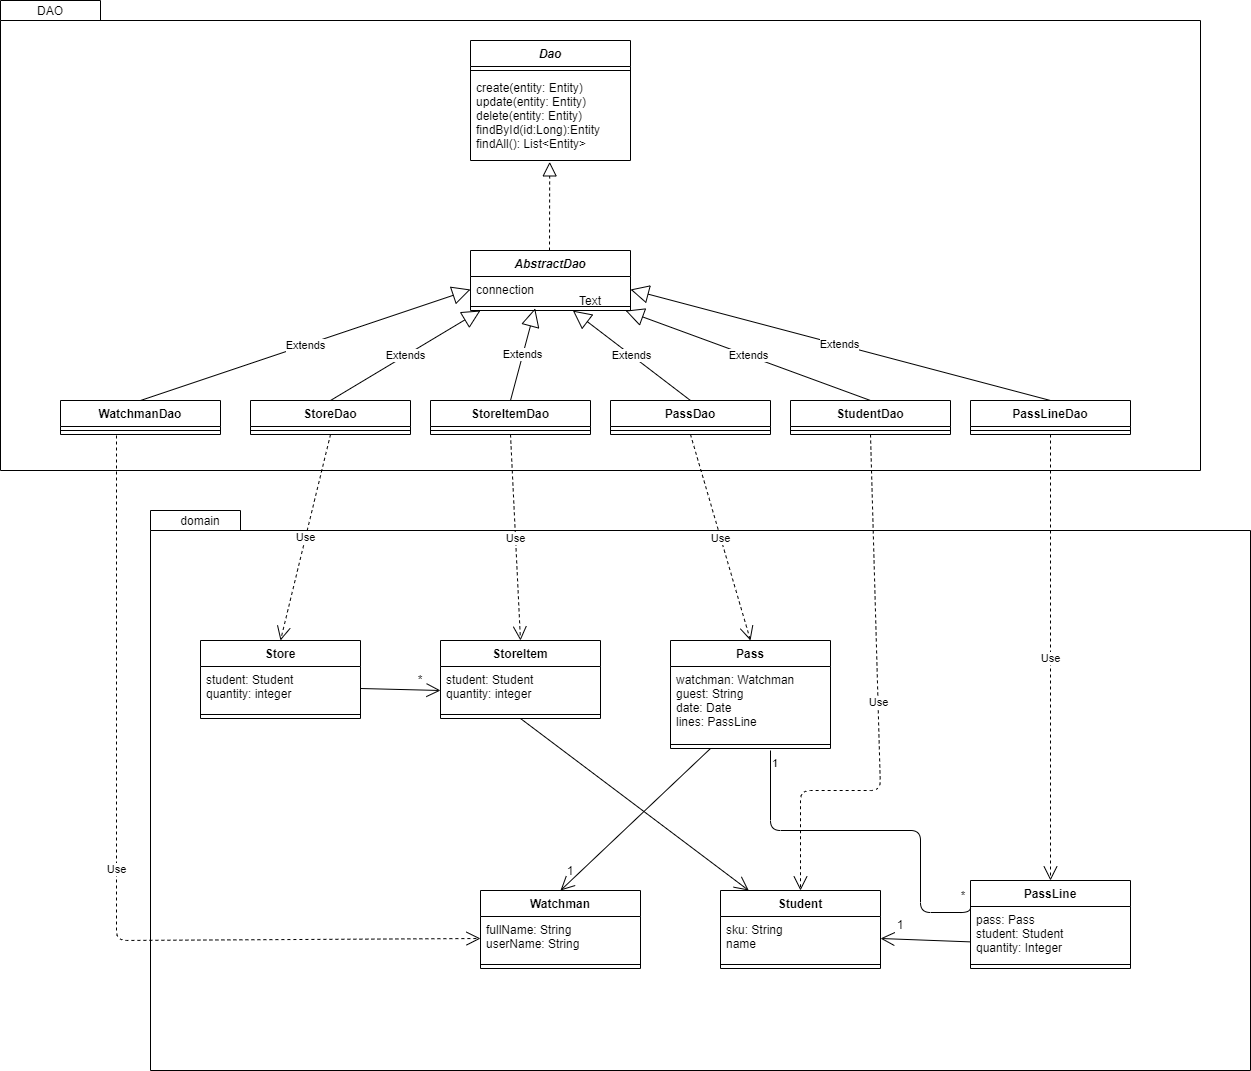

The diagram above was exported from draw.io. Its source (the exported page's mxGraphModel, read from the mxfile embedded in the PNG):
<mxGraphModel dx="2823" dy="1178" grid="1" gridSize="10" guides="1" tooltips="1" connect="1" arrows="1" fold="1" page="1" pageScale="1" pageWidth="827" pageHeight="1169" math="0" shadow="0">
  <root>
    <mxCell id="0" />
    <mxCell id="1" parent="0" />
    <mxCell id="kCGCEyoOWPaQV___nf4E-33" value="" style="shape=folder;fontStyle=1;spacingTop=10;tabWidth=100;tabHeight=20;tabPosition=left;html=1;" vertex="1" parent="1">
      <mxGeometry x="-550" y="20" width="1200" height="470" as="geometry" />
    </mxCell>
    <mxCell id="kCGCEyoOWPaQV___nf4E-2" value="Dao" style="swimlane;fontStyle=3;align=center;verticalAlign=top;childLayout=stackLayout;horizontal=1;startSize=26;horizontalStack=0;resizeParent=1;resizeParentMax=0;resizeLast=0;collapsible=1;marginBottom=0;" vertex="1" parent="1">
      <mxGeometry x="-80" y="60" width="160" height="120" as="geometry" />
    </mxCell>
    <mxCell id="kCGCEyoOWPaQV___nf4E-4" value="" style="line;strokeWidth=1;fillColor=none;align=left;verticalAlign=middle;spacingTop=-1;spacingLeft=3;spacingRight=3;rotatable=0;labelPosition=right;points=[];portConstraint=eastwest;" vertex="1" parent="kCGCEyoOWPaQV___nf4E-2">
      <mxGeometry y="26" width="160" height="8" as="geometry" />
    </mxCell>
    <mxCell id="kCGCEyoOWPaQV___nf4E-5" value="create(entity: Entity)&#10;update(entity: Entity)&#10;delete(entity: Entity)&#10;findById(id:Long):Entity&#10;findAll(): List&lt;Entity&gt;" style="text;strokeColor=none;fillColor=none;align=left;verticalAlign=top;spacingLeft=4;spacingRight=4;overflow=hidden;rotatable=0;points=[[0,0.5],[1,0.5]];portConstraint=eastwest;" vertex="1" parent="kCGCEyoOWPaQV___nf4E-2">
      <mxGeometry y="34" width="160" height="86" as="geometry" />
    </mxCell>
    <mxCell id="kCGCEyoOWPaQV___nf4E-6" value="" style="endArrow=block;dashed=1;endFill=0;endSize=12;html=1;entryX=0.495;entryY=1.016;entryDx=0;entryDy=0;entryPerimeter=0;" edge="1" parent="1" target="kCGCEyoOWPaQV___nf4E-5">
      <mxGeometry width="160" relative="1" as="geometry">
        <mxPoint x="-1" y="270" as="sourcePoint" />
        <mxPoint x="110" y="210" as="targetPoint" />
      </mxGeometry>
    </mxCell>
    <mxCell id="kCGCEyoOWPaQV___nf4E-7" value="AbstractDao" style="swimlane;fontStyle=3;align=center;verticalAlign=top;childLayout=stackLayout;horizontal=1;startSize=26;horizontalStack=0;resizeParent=1;resizeParentMax=0;resizeLast=0;collapsible=1;marginBottom=0;" vertex="1" parent="1">
      <mxGeometry x="-80" y="270" width="160" height="60" as="geometry">
        <mxRectangle x="-80" y="270" width="100" height="26" as="alternateBounds" />
      </mxGeometry>
    </mxCell>
    <mxCell id="kCGCEyoOWPaQV___nf4E-8" value="connection" style="text;strokeColor=none;fillColor=none;align=left;verticalAlign=top;spacingLeft=4;spacingRight=4;overflow=hidden;rotatable=0;points=[[0,0.5],[1,0.5]];portConstraint=eastwest;" vertex="1" parent="kCGCEyoOWPaQV___nf4E-7">
      <mxGeometry y="26" width="160" height="26" as="geometry" />
    </mxCell>
    <mxCell id="kCGCEyoOWPaQV___nf4E-9" value="" style="line;strokeWidth=1;fillColor=none;align=left;verticalAlign=middle;spacingTop=-1;spacingLeft=3;spacingRight=3;rotatable=0;labelPosition=right;points=[];portConstraint=eastwest;" vertex="1" parent="kCGCEyoOWPaQV___nf4E-7">
      <mxGeometry y="52" width="160" height="8" as="geometry" />
    </mxCell>
    <mxCell id="kCGCEyoOWPaQV___nf4E-11" value="Extends" style="endArrow=block;endSize=16;endFill=0;html=1;entryX=0;entryY=0.5;entryDx=0;entryDy=0;exitX=0.5;exitY=0;exitDx=0;exitDy=0;" edge="1" parent="1" source="kCGCEyoOWPaQV___nf4E-13" target="kCGCEyoOWPaQV___nf4E-8">
      <mxGeometry width="160" relative="1" as="geometry">
        <mxPoint x="-250" y="420" as="sourcePoint" />
        <mxPoint x="-60" y="330" as="targetPoint" />
      </mxGeometry>
    </mxCell>
    <mxCell id="kCGCEyoOWPaQV___nf4E-13" value="WatchmanDao" style="swimlane;fontStyle=1;align=center;verticalAlign=top;childLayout=stackLayout;horizontal=1;startSize=26;horizontalStack=0;resizeParent=1;resizeParentMax=0;resizeLast=0;collapsible=1;marginBottom=0;" vertex="1" parent="1">
      <mxGeometry x="-490" y="420" width="160" height="34" as="geometry" />
    </mxCell>
    <mxCell id="kCGCEyoOWPaQV___nf4E-15" value="" style="line;strokeWidth=1;fillColor=none;align=left;verticalAlign=middle;spacingTop=-1;spacingLeft=3;spacingRight=3;rotatable=0;labelPosition=right;points=[];portConstraint=eastwest;" vertex="1" parent="kCGCEyoOWPaQV___nf4E-13">
      <mxGeometry y="26" width="160" height="8" as="geometry" />
    </mxCell>
    <mxCell id="kCGCEyoOWPaQV___nf4E-17" value="StudentDao" style="swimlane;fontStyle=1;align=center;verticalAlign=top;childLayout=stackLayout;horizontal=1;startSize=26;horizontalStack=0;resizeParent=1;resizeParentMax=0;resizeLast=0;collapsible=1;marginBottom=0;" vertex="1" parent="1">
      <mxGeometry x="240" y="420" width="160" height="34" as="geometry" />
    </mxCell>
    <mxCell id="kCGCEyoOWPaQV___nf4E-18" value="" style="line;strokeWidth=1;fillColor=none;align=left;verticalAlign=middle;spacingTop=-1;spacingLeft=3;spacingRight=3;rotatable=0;labelPosition=right;points=[];portConstraint=eastwest;" vertex="1" parent="kCGCEyoOWPaQV___nf4E-17">
      <mxGeometry y="26" width="160" height="8" as="geometry" />
    </mxCell>
    <mxCell id="kCGCEyoOWPaQV___nf4E-19" value="PassDao" style="swimlane;fontStyle=1;align=center;verticalAlign=top;childLayout=stackLayout;horizontal=1;startSize=26;horizontalStack=0;resizeParent=1;resizeParentMax=0;resizeLast=0;collapsible=1;marginBottom=0;" vertex="1" parent="1">
      <mxGeometry x="60" y="420" width="160" height="34" as="geometry" />
    </mxCell>
    <mxCell id="kCGCEyoOWPaQV___nf4E-20" value="" style="line;strokeWidth=1;fillColor=none;align=left;verticalAlign=middle;spacingTop=-1;spacingLeft=3;spacingRight=3;rotatable=0;labelPosition=right;points=[];portConstraint=eastwest;" vertex="1" parent="kCGCEyoOWPaQV___nf4E-19">
      <mxGeometry y="26" width="160" height="8" as="geometry" />
    </mxCell>
    <mxCell id="kCGCEyoOWPaQV___nf4E-22" value="StoreDao" style="swimlane;fontStyle=1;align=center;verticalAlign=top;childLayout=stackLayout;horizontal=1;startSize=26;horizontalStack=0;resizeParent=1;resizeParentMax=0;resizeLast=0;collapsible=1;marginBottom=0;" vertex="1" parent="1">
      <mxGeometry x="-300" y="420" width="160" height="34" as="geometry" />
    </mxCell>
    <mxCell id="kCGCEyoOWPaQV___nf4E-23" value="" style="line;strokeWidth=1;fillColor=none;align=left;verticalAlign=middle;spacingTop=-1;spacingLeft=3;spacingRight=3;rotatable=0;labelPosition=right;points=[];portConstraint=eastwest;" vertex="1" parent="kCGCEyoOWPaQV___nf4E-22">
      <mxGeometry y="26" width="160" height="8" as="geometry" />
    </mxCell>
    <mxCell id="kCGCEyoOWPaQV___nf4E-24" value="StoreItemDao" style="swimlane;fontStyle=1;align=center;verticalAlign=top;childLayout=stackLayout;horizontal=1;startSize=26;horizontalStack=0;resizeParent=1;resizeParentMax=0;resizeLast=0;collapsible=1;marginBottom=0;" vertex="1" parent="1">
      <mxGeometry x="-120" y="420" width="160" height="34" as="geometry" />
    </mxCell>
    <mxCell id="kCGCEyoOWPaQV___nf4E-25" value="" style="line;strokeWidth=1;fillColor=none;align=left;verticalAlign=middle;spacingTop=-1;spacingLeft=3;spacingRight=3;rotatable=0;labelPosition=right;points=[];portConstraint=eastwest;" vertex="1" parent="kCGCEyoOWPaQV___nf4E-24">
      <mxGeometry y="26" width="160" height="8" as="geometry" />
    </mxCell>
    <mxCell id="kCGCEyoOWPaQV___nf4E-26" value="PassLineDao" style="swimlane;fontStyle=1;align=center;verticalAlign=top;childLayout=stackLayout;horizontal=1;startSize=26;horizontalStack=0;resizeParent=1;resizeParentMax=0;resizeLast=0;collapsible=1;marginBottom=0;" vertex="1" parent="1">
      <mxGeometry x="420" y="420" width="160" height="34" as="geometry" />
    </mxCell>
    <mxCell id="kCGCEyoOWPaQV___nf4E-27" value="" style="line;strokeWidth=1;fillColor=none;align=left;verticalAlign=middle;spacingTop=-1;spacingLeft=3;spacingRight=3;rotatable=0;labelPosition=right;points=[];portConstraint=eastwest;" vertex="1" parent="kCGCEyoOWPaQV___nf4E-26">
      <mxGeometry y="26" width="160" height="8" as="geometry" />
    </mxCell>
    <mxCell id="kCGCEyoOWPaQV___nf4E-28" value="Extends" style="endArrow=block;endSize=16;endFill=0;html=1;exitX=0.5;exitY=0;exitDx=0;exitDy=0;" edge="1" parent="1" source="kCGCEyoOWPaQV___nf4E-22">
      <mxGeometry width="160" relative="1" as="geometry">
        <mxPoint x="-400" y="430" as="sourcePoint" />
        <mxPoint x="-70" y="330" as="targetPoint" />
      </mxGeometry>
    </mxCell>
    <mxCell id="kCGCEyoOWPaQV___nf4E-29" value="Extends" style="endArrow=block;endSize=16;endFill=0;html=1;exitX=0.5;exitY=0;exitDx=0;exitDy=0;entryX=0.404;entryY=0.732;entryDx=0;entryDy=0;entryPerimeter=0;" edge="1" parent="1" source="kCGCEyoOWPaQV___nf4E-24" target="kCGCEyoOWPaQV___nf4E-9">
      <mxGeometry width="160" relative="1" as="geometry">
        <mxPoint x="-390" y="440" as="sourcePoint" />
        <mxPoint x="-40" y="329" as="targetPoint" />
      </mxGeometry>
    </mxCell>
    <mxCell id="kCGCEyoOWPaQV___nf4E-30" value="Extends" style="endArrow=block;endSize=16;endFill=0;html=1;exitX=0.5;exitY=0;exitDx=0;exitDy=0;entryX=0.64;entryY=1.018;entryDx=0;entryDy=0;entryPerimeter=0;" edge="1" parent="1" source="kCGCEyoOWPaQV___nf4E-19" target="kCGCEyoOWPaQV___nf4E-9">
      <mxGeometry width="160" relative="1" as="geometry">
        <mxPoint x="-30" y="430" as="sourcePoint" />
        <mxPoint x="26" y="340" as="targetPoint" />
      </mxGeometry>
    </mxCell>
    <mxCell id="kCGCEyoOWPaQV___nf4E-31" value="Extends" style="endArrow=block;endSize=16;endFill=0;html=1;exitX=0.5;exitY=0;exitDx=0;exitDy=0;entryX=0.969;entryY=1.018;entryDx=0;entryDy=0;entryPerimeter=0;" edge="1" parent="1" source="kCGCEyoOWPaQV___nf4E-17" target="kCGCEyoOWPaQV___nf4E-9">
      <mxGeometry width="160" relative="1" as="geometry">
        <mxPoint x="-20" y="440" as="sourcePoint" />
        <mxPoint x="-20" y="349" as="targetPoint" />
      </mxGeometry>
    </mxCell>
    <mxCell id="kCGCEyoOWPaQV___nf4E-32" value="Extends" style="endArrow=block;endSize=16;endFill=0;html=1;exitX=0.5;exitY=0;exitDx=0;exitDy=0;entryX=1;entryY=0.5;entryDx=0;entryDy=0;" edge="1" parent="1" source="kCGCEyoOWPaQV___nf4E-26" target="kCGCEyoOWPaQV___nf4E-8">
      <mxGeometry width="160" relative="1" as="geometry">
        <mxPoint x="330" y="430" as="sourcePoint" />
        <mxPoint x="85.03999999999996" y="340.1439999999998" as="targetPoint" />
      </mxGeometry>
    </mxCell>
    <mxCell id="kCGCEyoOWPaQV___nf4E-34" value="DAO" style="text;html=1;strokeColor=none;fillColor=none;align=center;verticalAlign=middle;whiteSpace=wrap;rounded=0;" vertex="1" parent="1">
      <mxGeometry x="-520" y="20" width="40" height="20" as="geometry" />
    </mxCell>
    <mxCell id="kCGCEyoOWPaQV___nf4E-36" value="" style="shape=folder;fontStyle=1;spacingTop=10;tabWidth=90;tabHeight=20;tabPosition=left;html=1;" vertex="1" parent="1">
      <mxGeometry x="-400" y="530" width="1100" height="560" as="geometry" />
    </mxCell>
    <mxCell id="kCGCEyoOWPaQV___nf4E-37" value="Text" style="text;html=1;strokeColor=none;fillColor=none;align=center;verticalAlign=middle;whiteSpace=wrap;rounded=0;" vertex="1" parent="1">
      <mxGeometry x="20" y="310" width="40" height="20" as="geometry" />
    </mxCell>
    <mxCell id="kCGCEyoOWPaQV___nf4E-38" value="domain" style="text;html=1;strokeColor=none;fillColor=none;align=center;verticalAlign=middle;whiteSpace=wrap;rounded=0;" vertex="1" parent="1">
      <mxGeometry x="-370" y="530" width="40" height="20" as="geometry" />
    </mxCell>
    <mxCell id="kCGCEyoOWPaQV___nf4E-39" value="Store" style="swimlane;fontStyle=1;align=center;verticalAlign=top;childLayout=stackLayout;horizontal=1;startSize=26;horizontalStack=0;resizeParent=1;resizeParentMax=0;resizeLast=0;collapsible=1;marginBottom=0;" vertex="1" parent="1">
      <mxGeometry x="-350" y="660" width="160" height="78" as="geometry" />
    </mxCell>
    <mxCell id="kCGCEyoOWPaQV___nf4E-40" value="student: Student&#10;quantity: integer" style="text;strokeColor=none;fillColor=none;align=left;verticalAlign=top;spacingLeft=4;spacingRight=4;overflow=hidden;rotatable=0;points=[[0,0.5],[1,0.5]];portConstraint=eastwest;" vertex="1" parent="kCGCEyoOWPaQV___nf4E-39">
      <mxGeometry y="26" width="160" height="44" as="geometry" />
    </mxCell>
    <mxCell id="kCGCEyoOWPaQV___nf4E-41" value="" style="line;strokeWidth=1;fillColor=none;align=left;verticalAlign=middle;spacingTop=-1;spacingLeft=3;spacingRight=3;rotatable=0;labelPosition=right;points=[];portConstraint=eastwest;" vertex="1" parent="kCGCEyoOWPaQV___nf4E-39">
      <mxGeometry y="70" width="160" height="8" as="geometry" />
    </mxCell>
    <mxCell id="kCGCEyoOWPaQV___nf4E-43" value="PassLine" style="swimlane;fontStyle=1;align=center;verticalAlign=top;childLayout=stackLayout;horizontal=1;startSize=26;horizontalStack=0;resizeParent=1;resizeParentMax=0;resizeLast=0;collapsible=1;marginBottom=0;" vertex="1" parent="1">
      <mxGeometry x="420" y="900" width="160" height="88" as="geometry" />
    </mxCell>
    <mxCell id="kCGCEyoOWPaQV___nf4E-44" value="pass: Pass&#10;student: Student&#10;quantity: Integer" style="text;strokeColor=none;fillColor=none;align=left;verticalAlign=top;spacingLeft=4;spacingRight=4;overflow=hidden;rotatable=0;points=[[0,0.5],[1,0.5]];portConstraint=eastwest;" vertex="1" parent="kCGCEyoOWPaQV___nf4E-43">
      <mxGeometry y="26" width="160" height="54" as="geometry" />
    </mxCell>
    <mxCell id="kCGCEyoOWPaQV___nf4E-45" value="" style="line;strokeWidth=1;fillColor=none;align=left;verticalAlign=middle;spacingTop=-1;spacingLeft=3;spacingRight=3;rotatable=0;labelPosition=right;points=[];portConstraint=eastwest;" vertex="1" parent="kCGCEyoOWPaQV___nf4E-43">
      <mxGeometry y="80" width="160" height="8" as="geometry" />
    </mxCell>
    <mxCell id="kCGCEyoOWPaQV___nf4E-47" value="Student" style="swimlane;fontStyle=1;align=center;verticalAlign=top;childLayout=stackLayout;horizontal=1;startSize=26;horizontalStack=0;resizeParent=1;resizeParentMax=0;resizeLast=0;collapsible=1;marginBottom=0;" vertex="1" parent="1">
      <mxGeometry x="170" y="910" width="160" height="78" as="geometry" />
    </mxCell>
    <mxCell id="kCGCEyoOWPaQV___nf4E-48" value="sku: String&#10;name" style="text;strokeColor=none;fillColor=none;align=left;verticalAlign=top;spacingLeft=4;spacingRight=4;overflow=hidden;rotatable=0;points=[[0,0.5],[1,0.5]];portConstraint=eastwest;" vertex="1" parent="kCGCEyoOWPaQV___nf4E-47">
      <mxGeometry y="26" width="160" height="44" as="geometry" />
    </mxCell>
    <mxCell id="kCGCEyoOWPaQV___nf4E-49" value="" style="line;strokeWidth=1;fillColor=none;align=left;verticalAlign=middle;spacingTop=-1;spacingLeft=3;spacingRight=3;rotatable=0;labelPosition=right;points=[];portConstraint=eastwest;" vertex="1" parent="kCGCEyoOWPaQV___nf4E-47">
      <mxGeometry y="70" width="160" height="8" as="geometry" />
    </mxCell>
    <mxCell id="kCGCEyoOWPaQV___nf4E-51" value="Watchman" style="swimlane;fontStyle=1;align=center;verticalAlign=top;childLayout=stackLayout;horizontal=1;startSize=26;horizontalStack=0;resizeParent=1;resizeParentMax=0;resizeLast=0;collapsible=1;marginBottom=0;" vertex="1" parent="1">
      <mxGeometry x="-70" y="910" width="160" height="78" as="geometry" />
    </mxCell>
    <mxCell id="kCGCEyoOWPaQV___nf4E-52" value="fullName: String&#10;userName: String" style="text;strokeColor=none;fillColor=none;align=left;verticalAlign=top;spacingLeft=4;spacingRight=4;overflow=hidden;rotatable=0;points=[[0,0.5],[1,0.5]];portConstraint=eastwest;" vertex="1" parent="kCGCEyoOWPaQV___nf4E-51">
      <mxGeometry y="26" width="160" height="44" as="geometry" />
    </mxCell>
    <mxCell id="kCGCEyoOWPaQV___nf4E-53" value="" style="line;strokeWidth=1;fillColor=none;align=left;verticalAlign=middle;spacingTop=-1;spacingLeft=3;spacingRight=3;rotatable=0;labelPosition=right;points=[];portConstraint=eastwest;" vertex="1" parent="kCGCEyoOWPaQV___nf4E-51">
      <mxGeometry y="70" width="160" height="8" as="geometry" />
    </mxCell>
    <mxCell id="kCGCEyoOWPaQV___nf4E-55" value="Pass" style="swimlane;fontStyle=1;align=center;verticalAlign=top;childLayout=stackLayout;horizontal=1;startSize=26;horizontalStack=0;resizeParent=1;resizeParentMax=0;resizeLast=0;collapsible=1;marginBottom=0;" vertex="1" parent="1">
      <mxGeometry x="120" y="660" width="160" height="108" as="geometry" />
    </mxCell>
    <mxCell id="kCGCEyoOWPaQV___nf4E-56" value="watchman: Watchman&#10;guest: String&#10;date: Date&#10;lines: PassLine" style="text;strokeColor=none;fillColor=none;align=left;verticalAlign=top;spacingLeft=4;spacingRight=4;overflow=hidden;rotatable=0;points=[[0,0.5],[1,0.5]];portConstraint=eastwest;" vertex="1" parent="kCGCEyoOWPaQV___nf4E-55">
      <mxGeometry y="26" width="160" height="74" as="geometry" />
    </mxCell>
    <mxCell id="kCGCEyoOWPaQV___nf4E-57" value="" style="line;strokeWidth=1;fillColor=none;align=left;verticalAlign=middle;spacingTop=-1;spacingLeft=3;spacingRight=3;rotatable=0;labelPosition=right;points=[];portConstraint=eastwest;" vertex="1" parent="kCGCEyoOWPaQV___nf4E-55">
      <mxGeometry y="100" width="160" height="8" as="geometry" />
    </mxCell>
    <mxCell id="kCGCEyoOWPaQV___nf4E-59" value="StoreItem" style="swimlane;fontStyle=1;align=center;verticalAlign=top;childLayout=stackLayout;horizontal=1;startSize=26;horizontalStack=0;resizeParent=1;resizeParentMax=0;resizeLast=0;collapsible=1;marginBottom=0;" vertex="1" parent="1">
      <mxGeometry x="-110" y="660" width="160" height="78" as="geometry" />
    </mxCell>
    <mxCell id="kCGCEyoOWPaQV___nf4E-60" value="student: Student&#10;quantity: integer" style="text;strokeColor=none;fillColor=none;align=left;verticalAlign=top;spacingLeft=4;spacingRight=4;overflow=hidden;rotatable=0;points=[[0,0.5],[1,0.5]];portConstraint=eastwest;" vertex="1" parent="kCGCEyoOWPaQV___nf4E-59">
      <mxGeometry y="26" width="160" height="44" as="geometry" />
    </mxCell>
    <mxCell id="kCGCEyoOWPaQV___nf4E-61" value="" style="line;strokeWidth=1;fillColor=none;align=left;verticalAlign=middle;spacingTop=-1;spacingLeft=3;spacingRight=3;rotatable=0;labelPosition=right;points=[];portConstraint=eastwest;" vertex="1" parent="kCGCEyoOWPaQV___nf4E-59">
      <mxGeometry y="70" width="160" height="8" as="geometry" />
    </mxCell>
    <mxCell id="kCGCEyoOWPaQV___nf4E-64" value="Use" style="endArrow=open;endSize=12;dashed=1;html=1;exitX=0.35;exitY=1.125;exitDx=0;exitDy=0;entryX=0;entryY=0.5;entryDx=0;entryDy=0;exitPerimeter=0;" edge="1" parent="1" source="kCGCEyoOWPaQV___nf4E-15" target="kCGCEyoOWPaQV___nf4E-52">
      <mxGeometry width="160" relative="1" as="geometry">
        <mxPoint x="-240" y="620" as="sourcePoint" />
        <mxPoint x="-420" y="1070" as="targetPoint" />
        <Array as="points">
          <mxPoint x="-434" y="960" />
        </Array>
      </mxGeometry>
    </mxCell>
    <mxCell id="kCGCEyoOWPaQV___nf4E-65" value="Use" style="endArrow=open;endSize=12;dashed=1;html=1;exitX=0.5;exitY=1;exitDx=0;exitDy=0;entryX=0.5;entryY=0;entryDx=0;entryDy=0;" edge="1" parent="1" source="kCGCEyoOWPaQV___nf4E-22" target="kCGCEyoOWPaQV___nf4E-39">
      <mxGeometry width="160" relative="1" as="geometry">
        <mxPoint x="-240" y="620" as="sourcePoint" />
        <mxPoint x="-210" y="670" as="targetPoint" />
      </mxGeometry>
    </mxCell>
    <mxCell id="kCGCEyoOWPaQV___nf4E-66" value="Use" style="endArrow=open;endSize=12;dashed=1;html=1;exitX=0.5;exitY=1;exitDx=0;exitDy=0;entryX=0.5;entryY=0;entryDx=0;entryDy=0;" edge="1" parent="1" source="kCGCEyoOWPaQV___nf4E-24" target="kCGCEyoOWPaQV___nf4E-59">
      <mxGeometry width="160" relative="1" as="geometry">
        <mxPoint x="-240" y="620" as="sourcePoint" />
        <mxPoint x="-80" y="620" as="targetPoint" />
      </mxGeometry>
    </mxCell>
    <mxCell id="kCGCEyoOWPaQV___nf4E-67" value="Use" style="endArrow=open;endSize=12;dashed=1;html=1;exitX=0.5;exitY=1;exitDx=0;exitDy=0;entryX=0.5;entryY=0;entryDx=0;entryDy=0;" edge="1" parent="1" source="kCGCEyoOWPaQV___nf4E-19" target="kCGCEyoOWPaQV___nf4E-55">
      <mxGeometry width="160" relative="1" as="geometry">
        <mxPoint x="200" y="620" as="sourcePoint" />
        <mxPoint x="360" y="620" as="targetPoint" />
      </mxGeometry>
    </mxCell>
    <mxCell id="kCGCEyoOWPaQV___nf4E-68" value="Use" style="endArrow=open;endSize=12;dashed=1;html=1;exitX=0.5;exitY=1;exitDx=0;exitDy=0;entryX=0.5;entryY=0;entryDx=0;entryDy=0;" edge="1" parent="1" source="kCGCEyoOWPaQV___nf4E-17" target="kCGCEyoOWPaQV___nf4E-47">
      <mxGeometry width="160" relative="1" as="geometry">
        <mxPoint x="200" y="620" as="sourcePoint" />
        <mxPoint x="360" y="620" as="targetPoint" />
        <Array as="points">
          <mxPoint x="330" y="810" />
          <mxPoint x="250" y="810" />
        </Array>
      </mxGeometry>
    </mxCell>
    <mxCell id="kCGCEyoOWPaQV___nf4E-69" value="Use" style="endArrow=open;endSize=12;dashed=1;html=1;exitX=0.5;exitY=1;exitDx=0;exitDy=0;entryX=0.5;entryY=0;entryDx=0;entryDy=0;" edge="1" parent="1" source="kCGCEyoOWPaQV___nf4E-26" target="kCGCEyoOWPaQV___nf4E-43">
      <mxGeometry width="160" relative="1" as="geometry">
        <mxPoint x="200" y="620" as="sourcePoint" />
        <mxPoint x="360" y="620" as="targetPoint" />
      </mxGeometry>
    </mxCell>
    <mxCell id="kCGCEyoOWPaQV___nf4E-70" value="" style="endArrow=open;endFill=1;endSize=12;html=1;exitX=1;exitY=0.5;exitDx=0;exitDy=0;" edge="1" parent="1" source="kCGCEyoOWPaQV___nf4E-40">
      <mxGeometry width="160" relative="1" as="geometry">
        <mxPoint x="90" y="740" as="sourcePoint" />
        <mxPoint x="-110" y="710" as="targetPoint" />
      </mxGeometry>
    </mxCell>
    <mxCell id="kCGCEyoOWPaQV___nf4E-71" value="" style="endArrow=open;endFill=1;endSize=12;html=1;exitX=0.5;exitY=1;exitDx=0;exitDy=0;" edge="1" parent="1" source="kCGCEyoOWPaQV___nf4E-59" target="kCGCEyoOWPaQV___nf4E-47">
      <mxGeometry width="160" relative="1" as="geometry">
        <mxPoint x="90" y="740" as="sourcePoint" />
        <mxPoint x="250" y="740" as="targetPoint" />
      </mxGeometry>
    </mxCell>
    <mxCell id="kCGCEyoOWPaQV___nf4E-76" value="" style="endArrow=none;html=1;edgeStyle=orthogonalEdgeStyle;entryX=0;entryY=0.25;entryDx=0;entryDy=0;" edge="1" parent="1" target="kCGCEyoOWPaQV___nf4E-43">
      <mxGeometry relative="1" as="geometry">
        <mxPoint x="220" y="770" as="sourcePoint" />
        <mxPoint x="250" y="740" as="targetPoint" />
        <Array as="points">
          <mxPoint x="220" y="850" />
          <mxPoint x="370" y="850" />
          <mxPoint x="370" y="932" />
        </Array>
      </mxGeometry>
    </mxCell>
    <mxCell id="kCGCEyoOWPaQV___nf4E-77" value="1" style="edgeLabel;resizable=0;html=1;align=left;verticalAlign=bottom;" connectable="0" vertex="1" parent="kCGCEyoOWPaQV___nf4E-76">
      <mxGeometry x="-1" relative="1" as="geometry">
        <mxPoint y="20" as="offset" />
      </mxGeometry>
    </mxCell>
    <mxCell id="kCGCEyoOWPaQV___nf4E-78" value="*" style="edgeLabel;resizable=0;html=1;align=right;verticalAlign=bottom;" connectable="0" vertex="1" parent="kCGCEyoOWPaQV___nf4E-76">
      <mxGeometry x="1" relative="1" as="geometry">
        <mxPoint x="-6" as="offset" />
      </mxGeometry>
    </mxCell>
    <mxCell id="kCGCEyoOWPaQV___nf4E-79" value="" style="endArrow=open;endFill=1;endSize=12;html=1;exitX=0.25;exitY=1;exitDx=0;exitDy=0;entryX=0.5;entryY=0;entryDx=0;entryDy=0;" edge="1" parent="1" source="kCGCEyoOWPaQV___nf4E-55" target="kCGCEyoOWPaQV___nf4E-51">
      <mxGeometry width="160" relative="1" as="geometry">
        <mxPoint x="220" y="720" as="sourcePoint" />
        <mxPoint x="380" y="720" as="targetPoint" />
      </mxGeometry>
    </mxCell>
    <mxCell id="kCGCEyoOWPaQV___nf4E-80" value="" style="endArrow=open;endFill=1;endSize=12;html=1;exitX=-0.002;exitY=0.655;exitDx=0;exitDy=0;entryX=1;entryY=0.5;entryDx=0;entryDy=0;exitPerimeter=0;" edge="1" parent="1" source="kCGCEyoOWPaQV___nf4E-44" target="kCGCEyoOWPaQV___nf4E-48">
      <mxGeometry width="160" relative="1" as="geometry">
        <mxPoint x="220" y="720" as="sourcePoint" />
        <mxPoint x="380" y="720" as="targetPoint" />
      </mxGeometry>
    </mxCell>
    <mxCell id="kCGCEyoOWPaQV___nf4E-82" value="1" style="text;html=1;strokeColor=none;fillColor=none;align=center;verticalAlign=middle;whiteSpace=wrap;rounded=0;" vertex="1" parent="1">
      <mxGeometry x="330" y="934" width="40" height="20" as="geometry" />
    </mxCell>
    <mxCell id="kCGCEyoOWPaQV___nf4E-83" value="1" style="text;html=1;strokeColor=none;fillColor=none;align=center;verticalAlign=middle;whiteSpace=wrap;rounded=0;" vertex="1" parent="1">
      <mxGeometry y="880" width="40" height="20" as="geometry" />
    </mxCell>
    <mxCell id="kCGCEyoOWPaQV___nf4E-84" value="*" style="text;html=1;strokeColor=none;fillColor=none;align=center;verticalAlign=middle;whiteSpace=wrap;rounded=0;" vertex="1" parent="1">
      <mxGeometry x="-150" y="689" width="40" height="20" as="geometry" />
    </mxCell>
  </root>
</mxGraphModel>